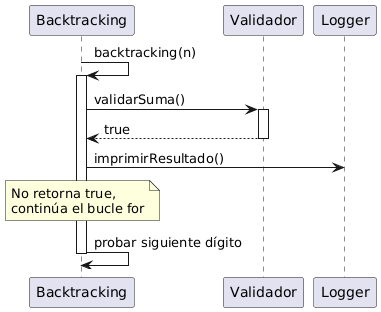

The diagram above was rendered by PlantUML. Its source (embedded in the PNG):
@startuml
participant "Backtracking" as B
participant "Validador" as V
participant "Logger" as L

B -> B : backtracking(n)
activate B
B -> V : validarSuma()
activate V
V --> B : true
deactivate V
B -> L : imprimirResultado()
note over B: No retorna true,\ncontinúa el bucle for
B -> B : probar siguiente dígito
deactivate B
@enduml